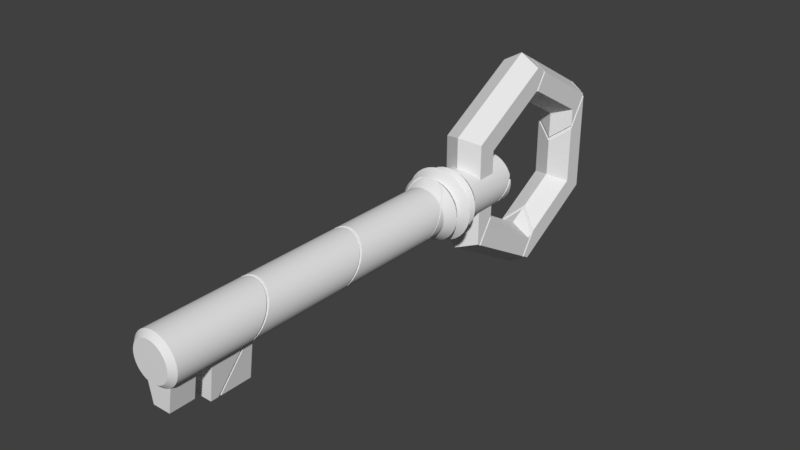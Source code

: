 # Source: fragmentedKey.blend  (saved by Blender 2.79.0; exported with 4.5.12 LTS)
import bpy
from mathutils import Matrix  # noqa: F401  (used for matrix-valued properties, if any)

bpy.ops.wm.read_factory_settings(use_empty=True)
scene = bpy.context.scene
scene.name = 'Scene'

# ---- collections
col_collection_1 = bpy.data.collections.new('Collection 1'); scene.collection.children.link(col_collection_1)

# ---- world
world_world = bpy.data.worlds.new('World'); scene.world = world_world
world_world.color = (0.05088, 0.05088, 0.05088)
world_world.use_sun_shadow = False
world_world.sun_shadow_jitter_overblur = 0.0
world_world.cycles.sampling_method = 'MANUAL'

# ---- meshes
me_torus_006 = bpy.data.meshes.new('Torus.006')
me_torus_006.from_pydata([(0.2661, -3.07, -1.455e-07), (0.261, -3.067, 0.05191), (0.1478, -2.994, 0.2212), (0.1881, -3.02, 0.1881), (0.2212, -3.041, 0.1478), (0.208, -3.033, 0.1639), (0.2458, -3.057, 0.1018), (-0.3413, -1.526, 4.926e-08), (0.261, -3.067, -0.05191), (0.1881, -3.02, -0.1881), (0.1478, -2.994, -0.2212), (0.2458, -3.057, -0.1018), (0.2212, -3.041, -0.1478), (0.208, -3.033, -0.1639), (0.1018, -2.964, 0.2458), (-0.1881, -1.64, 0.1881), (-0.1881, -1.64, -0.1881), (-0.2661, -1.64, 4.271e-08), (-0.261, -1.64, 0.05191), (-0.2458, -1.64, 0.1018), (-0.2212, -1.64, 0.1478), (0.1018, -2.964, -0.2458), (0.05191, -2.931, 0.261), (-0.1881, -2.776, 0.1881), (-0.1478, -2.802, 0.2212), (-0.1018, -2.832, 0.2458), (-0.05191, -2.864, 0.261), (8.774e-08, -2.898, 0.2661), (0.05191, -2.931, -0.261), (-1.802e-07, -2.898, -0.2661), (-0.05191, -2.864, -0.261), (-0.1018, -2.832, -0.2458), (-0.1478, -2.802, -0.2212), (-0.1881, -2.776, -0.1881), (-0.2212, -1.64, -0.1478), (-0.2458, -1.64, -0.1018), (-0.261, -1.64, -0.05191), (-0.2661, -2.725, -3.819e-09), (-0.261, -2.728, 0.05191), (-0.2458, -2.738, 0.1018), (-0.2212, -2.754, 0.1478), (-0.2212, -2.754, -0.1478), (-0.2458, -2.738, -0.1018), (-0.261, -2.728, -0.05191), (-0.335, -1.526, -0.0634), (-0.3393, -1.523, 4.933e-08), (-0.2007, -1.613, 0.2007), (-0.2555, -1.578, 0.1707), (-0.3024, -1.547, 0.1253), (-0.3345, -1.526, 0.06653), (-0.3345, -1.526, -0.06653), (-0.335, -1.526, 0.0634), (-0.2555, -1.578, -0.1707), (-0.3024, -1.547, -0.1253), (-0.1592, -1.64, -0.2119), (-0.2007, -1.613, -0.2007), (-0.1592, -1.64, 0.2119), (0.1018, -1.81, 0.2458), (0.05191, -1.777, 0.261), (0.1478, -1.839, 0.2212), (0.1881, -1.866, -0.1881), (0.1914, -1.868, -0.1842), (0.2458, -1.903, -0.1018), (0.1881, -1.866, 0.1881), (0.2212, -1.887, -0.1478), (0.2212, -1.887, 0.1478), (0.2458, -1.903, 0.1018), (-0.05191, -1.71, 0.261), (-0.1478, -1.647, 0.2212), (0.1478, -1.839, -0.2212), (0.261, -1.913, -0.05191), (0.2661, -1.916, -9.601e-08), (0.261, -1.913, 0.05191), (-0.1018, -1.677, 0.2458), (0.1018, -1.81, -0.2458), (0.1914, -1.868, 0.1842), (-0.05191, -1.71, -0.261), (-1.663e-07, -1.743, -0.2661), (1.017e-07, -1.743, 0.2661), (0.05191, -1.777, -0.261), (-0.1018, -1.677, -0.2458), (-0.1478, -1.647, -0.2212)], [], [(0, 71, 72, 1), (4, 65, 75, 5), (6, 66, 65, 4), (1, 72, 66, 6), (7, 51, 45), (8, 70, 71, 0), (11, 62, 70, 8), (12, 64, 62, 11), (13, 61, 64, 12), (5, 75, 63, 3), (15, 56, 46), (17, 18, 49, 51, 7), (18, 19, 48, 49), (19, 20, 47, 48), (20, 15, 46, 47), (9, 60, 61, 13), (15, 23, 24, 68, 56), (16, 34, 52, 55), (34, 35, 53, 52), (35, 36, 50, 53), (36, 17, 7, 44, 50), (17, 37, 38, 18), (18, 38, 39, 19), (19, 39, 40, 20), (20, 40, 23, 15), (16, 33, 41, 34), (34, 41, 42, 35), (35, 42, 43, 36), (36, 43, 37, 17), (10, 9, 13, 12, 11, 8, 0, 1, 6, 4, 5, 3, 2, 14, 22, 27, 26, 25, 24, 23, 40, 39, 38, 37, 43, 42, 41, 33, 32, 31, 30, 29, 28, 21), (81, 80, 31, 32), (79, 74, 21, 28), (57, 58, 22, 14), (67, 73, 25, 26), (80, 76, 30, 31), (44, 45, 51, 49, 48, 47, 46, 56, 68, 73, 67, 78, 58, 57, 59, 63, 75, 65, 66, 72, 71, 70, 62, 64, 61, 60, 69, 74, 79, 77, 76, 80, 81, 54, 55, 52, 53, 50), (74, 69, 10, 21), (78, 67, 26, 27), (59, 57, 14, 2), (54, 81, 32, 33, 16), (77, 79, 28, 29), (76, 77, 29, 30), (69, 60, 9, 10), (73, 68, 24, 25), (55, 54, 16), (58, 78, 27, 22), (45, 44, 7), (63, 59, 2, 3)])
me_torus_006.polygons.foreach_set('use_smooth', [1, 1, 1, 1, 1, 1, 1, 1, 1, 1, 1, 1, 1, 1, 1, 1, 1, 1, 1, 1, 1, 1, 1, 1, 1, 1, 1, 1, 1, 0, 1, 1, 1, 1, 1, 0, 1, 1, 1, 1, 1, 1, 1, 1, 1, 1, 1, 1])
me_torus_006.use_remesh_preserve_volume = False
me_torus_006.use_remesh_preserve_attributes = False
me_torus_006.use_mirror_vertex_groups = False
me_torus_006.update()
me_torus_005 = bpy.data.meshes.new('Torus.005')
me_torus_005.from_pydata([(0.875, 0.0, 0.2165), (0.4375, -0.7578, 0.2165), (0.875, 0.0, -0.2165), (-0.4375, 0.7578, 0.2165), (0.75, 0.0, -3.553e-15), (0.2014, -0.5122, 0.2014), (0.1582, -0.5122, 0.2368), (0.4375, -0.7578, -0.2165), (0.375, -0.6495, 1.776e-15), (-0.4375, 0.7578, -0.2165), (-0.375, 0.6495, 0.0), (0.1582, -0.5122, -0.2368), (0.2014, -0.5122, -0.2014), (0.2848, -0.6495, -2.088e-08), (0.2793, -0.6773, 0.05555), (0.2631, -0.704, 0.109), (0.109, -0.5122, 0.2631), (0.2368, -0.5122, 0.1582), (1.125e-07, -0.5122, 0.2848), (0.05555, -0.5122, 0.2793), (0.2631, -0.5122, 0.109), (0.2793, -0.5122, 0.05555), (0.2848, -0.5122, -3.588e-08), (0.2793, -0.5122, -0.05555), (0.2631, -0.5122, -0.109), (0.2368, -0.5122, -0.1582), (0.109, -0.5122, -0.2631), (0.05555, -0.5122, -0.2793), (-1.743e-07, -0.5122, -0.2848), (-0.75, 0.0, 3.553e-15), (0.2631, -0.704, -0.109), (0.2793, -0.6773, -0.05555), (-0.04641, -0.5122, -0.2802), (-1.743e-07, -0.5424, -0.2848), (-0.8642, 0.01877, -0.2165), (-0.8353, 0.0, -0.1477), (-0.6989, -0.08857, 3.068e-15), (-0.8353, 0.0, 0.1477), (-0.8642, 0.01877, 0.2165), (-1.046, 0.1368, -0.2165), (-1.046, 0.1368, 0.2165), (-1.137, 0.1959, -6.463e-15), (0.109, -0.6131, -0.2631), (0.05555, -0.5784, -0.2793), (0.5905, -0.9258, -0.2165), (0.6814, -0.9848, 6.412e-16), (0.5009, -0.8677, -0.2165), (0.5905, -0.9258, 0.2165), (0.5009, -0.8677, 0.2165), (1.125e-07, -0.5424, 0.2848), (0.05555, -0.5784, 0.2793), (-0.04641, -0.5122, 0.2802), (0.2368, -0.6961, -0.1582), (0.2014, -0.6731, -0.2014), (0.2573, -0.7094, -0.1198), (0.1582, -0.6451, 0.2368), (0.109, -0.6131, 0.2631), (0.2368, -0.6961, 0.1582), (0.2573, -0.7094, 0.1198), (0.1582, -0.6451, -0.2368), (0.2014, -0.6731, 0.2014), (0.3317, -0.7578, 0.2165), (0.3317, -0.7578, -0.2165), (-0.04641, -0.5122, -0.009232), (0.9185, 0.0, -0.2165), (1.069, -0.09752, 0.2165), (1.16, -0.1566, 6.078e-15), (1.069, -0.09752, -0.2165), (0.8489, 0.04519, -0.2165), (0.8489, 0.04519, 0.2165), (0.9185, 0.0, 0.2165), (0.6489, 0.175, -2.117e-15), (-0.2485, 0.7578, 0.2165), (-0.5509, 0.9541, 0.2165), (-0.2485, 0.7578, -0.2165), (-0.5509, 0.9541, -0.2165), (-0.08176, 0.6495, 6.945e-16), (-0.6587, 1.024, -3.744e-15), (-0.5678, 0.9651, 0.2165), (-0.5678, 0.9651, -0.2165)], [], [(2, 68, 64), (0, 69, 71, 4), (7, 2, 64, 67, 44, 46), (1, 0, 4, 8), (4, 71, 68, 2), (8, 4, 2, 7), (9, 34, 39, 79, 75), (3, 38, 37, 29, 10), (13, 8, 7, 62, 54, 30, 31), (13, 22, 21, 14), (14, 21, 20, 15), (15, 20, 17, 57, 58), (31, 23, 22, 13), (30, 24, 23, 31), (10, 29, 35, 34, 9), (29, 36, 35), (54, 52, 25, 24, 30), (46, 62, 7), (47, 45, 66, 65), (55, 60, 5, 6), (59, 42, 26, 11), (43, 33, 28, 27), (51, 49, 18), (32, 63, 51, 18, 19, 16, 6, 5, 17, 20, 21, 22, 23, 24, 25, 12, 11, 26, 27, 28), (58, 61, 1, 8, 13, 14, 15), (37, 36, 29), (33, 32, 28), (45, 44, 67, 66), (53, 59, 11, 12), (41, 39, 34, 35, 36, 37, 38, 40), (63, 32, 33, 43, 42, 59, 53, 52, 54, 62, 46, 44, 45, 47, 48, 61, 58, 57, 60, 55, 56, 50, 49, 51), (60, 57, 17, 5), (50, 56, 16, 19), (61, 48, 1), (52, 53, 12, 25), (48, 47, 65, 70, 0, 1), (49, 50, 19, 18), (56, 55, 6, 16), (42, 43, 27, 26), (79, 77, 78, 73, 72, 76, 74, 75), (71, 69, 70, 65, 66, 67, 64, 68), (73, 78, 40, 38, 3), (70, 69, 0), (77, 79, 39, 41), (75, 74, 9), (76, 72, 3, 10), (78, 77, 41, 40), (72, 73, 3), (74, 76, 10, 9)])
me_torus_005.polygons.foreach_set('use_smooth', [0, 0, 0, 0, 0, 0, 0, 0, 0, 1, 1, 1, 1, 1, 0, 0, 1, 0, 0, 1, 1, 1, 1, 1, 0, 0, 1, 0, 1, 0, 0, 1, 1, 0, 1, 0, 1, 1, 1, 0, 0, 0, 0, 0, 0, 0, 0, 0, 0])
me_torus_005.use_remesh_preserve_volume = False
me_torus_005.use_remesh_preserve_attributes = False
me_torus_005.use_mirror_vertex_groups = False
me_torus_005.update()
me_torus_004 = bpy.data.meshes.new('Torus.004')
me_torus_004.from_pydata([(0.6147, -4.468, 0.09275), (0.6147, -4.126, 0.09275), (0.2212, -4.126, 0.1478), (0.2212, -4.212, 0.1478), (0.6147, -4.468, 0.06389), (0.6147, -4.126, 0.06389), (0.2458, -4.126, 0.1018), (0.2181, -4.21, 0.1516), (0.6147, -4.468, 0.03257), (0.6147, -4.126, 0.03257), (0.261, -4.126, 0.05191), (0.2212, -3.957, 0.1478), (0.2458, -3.957, 0.1018), (0.2134, -4.207, 0.1574), (0.6147, -4.468, -2.229e-07), (0.6147, -4.126, -2.083e-07), (0.2661, -4.126, -1.908e-07), (0.261, -3.957, 0.05191), (0.2458, -3.09, 0.1018), (0.2212, -3.074, 0.1478), (0.1881, -3.052, 0.1881), (0.1881, -4.191, 0.1881), (0.6147, -4.468, -0.03257), (0.6147, -4.126, -0.03257), (0.261, -4.126, -0.05191), (0.2661, -3.957, -1.835e-07), (0.261, -3.099, 0.05191), (0.1478, -3.026, 0.2212), (0.1478, -4.165, 0.2212), (0.6147, -4.468, -0.06389), (0.6147, -4.126, -0.06389), (0.2458, -4.126, -0.1018), (0.261, -3.957, -0.05191), (0.2661, -3.103, -1.469e-07), (0.2458, -3.09, -0.1018), (0.1018, -2.996, 0.2458), (0.1018, -4.135, 0.2458), (0.6147, -4.468, -0.09275), (0.6147, -4.126, -0.09275), (0.2212, -4.126, -0.1478), (0.2458, -3.957, -0.1018), (0.261, -3.099, -0.05191), (0.1881, -3.052, -0.1881), (0.05191, -2.964, 0.261), (0.05191, -4.102, 0.261), (0.2212, -4.212, -0.1478), (0.2212, -3.957, -0.1478), (0.2212, -3.074, -0.1478), (8.735e-08, -2.93, 0.2661), (7.36e-08, -4.069, 0.2661), (0.2181, -4.21, -0.1516), (0.2134, -4.207, -0.1574), (-1.806e-07, -2.93, -0.2661), (-0.05191, -2.896, 0.261), (-0.05191, -4.035, 0.261), (0.1881, -4.191, -0.1881), (-0.2458, -2.77, 0.1018), (0.1018, -2.996, -0.2458), (-0.1478, -2.834, 0.2212), (-0.1018, -2.864, 0.2458), (-0.1018, -4.003, 0.2458), (0.1478, -4.165, -0.2212), (0.1478, -3.026, -0.2212), (-0.2212, -2.786, -0.1478), (0.05191, -2.964, -0.261), (-0.1478, -3.973, 0.2212), (0.1018, -4.135, -0.2458), (-0.1881, -2.808, 0.1881), (-0.1018, -2.864, -0.2458), (-0.261, -2.761, -0.05191), (0.05191, -4.102, -0.261), (-1.944e-07, -4.069, -0.2661), (-0.1881, -3.947, 0.1881), (-0.2212, -2.786, 0.1478), (-0.05191, -2.896, -0.261), (-0.1478, -2.834, -0.2212), (-0.2458, -2.77, -0.1018), (-0.261, -2.761, 0.05191), (-0.05191, -4.035, -0.261), (-0.2212, -3.925, 0.1478), (-0.2458, -3.909, 0.1018), (-0.1018, -4.003, -0.2458), (-0.1478, -3.973, -0.2212), (-0.1881, -2.808, -0.1881), (-0.2458, -3.909, -0.1018), (-0.2212, -3.925, -0.1478), (-0.261, -3.899, -0.05191), (-0.2661, -2.757, -5.205e-09), (-0.261, -3.899, 0.05191), (-0.1881, -3.947, -0.1881), (-0.2661, -3.896, -5.405e-08)], [], [(0, 1, 2, 3), (4, 5, 1, 0), (6, 2, 1, 5), (3, 2, 7), (8, 9, 5, 4), (10, 6, 5, 9), (11, 2, 6, 12), (7, 2, 11, 13), (14, 15, 9, 8), (16, 10, 9, 15), (12, 6, 10, 17), (18, 19, 11, 12), (13, 11, 19, 20, 21), (22, 23, 15, 14), (24, 16, 15, 23), (17, 10, 16, 25), (26, 18, 12, 17), (21, 20, 27, 28), (29, 30, 23, 22), (31, 24, 23, 30), (25, 16, 24, 32), (33, 26, 17, 25), (28, 27, 35, 36), (37, 38, 30, 29), (39, 31, 30, 38), (32, 24, 31, 40), (41, 33, 25, 32), (36, 35, 43, 44), (45, 39, 38, 37), (40, 31, 39, 46), (34, 41, 32, 40), (44, 43, 48, 49), (50, 39, 45), (47, 34, 40, 46), (51, 46, 39, 50), (47, 46, 51, 55, 42), (49, 48, 53, 54), (54, 53, 59, 60), (61, 62, 42, 55), (60, 59, 58, 65), (66, 57, 62, 61), (83, 63, 76, 69, 87, 77, 56, 73, 67, 58, 59, 53, 48, 43, 35, 27, 20, 19, 18, 26, 33, 41, 34, 47, 42, 62, 57, 64, 52, 74, 68, 75), (70, 64, 57, 66), (71, 52, 64, 70), (65, 58, 67, 72), (78, 74, 52, 71), (72, 67, 73, 79), (79, 73, 56, 80), (81, 68, 74, 78), (82, 75, 68, 81), (84, 76, 63, 85), (86, 69, 76, 84), (80, 56, 77, 88), (89, 83, 75, 82), (85, 63, 83, 89), (90, 87, 69, 86), (88, 77, 87, 90), (78, 71, 70, 66, 61, 55, 51, 50, 45, 37, 29, 22, 14, 8, 4, 0, 3, 7, 13, 21, 28, 36, 44, 49, 54, 60, 65, 72, 79, 80, 88, 90, 86, 84, 85, 89, 82, 81)])
me_torus_004.polygons.foreach_set('use_smooth', [1, 1, 1, 1, 1, 1, 1, 1, 1, 1, 1, 1, 1, 1, 1, 1, 1, 1, 1, 1, 1, 1, 1, 1, 1, 1, 1, 1, 1, 1, 1, 1, 1, 1, 1, 1, 1, 1, 1, 1, 1, 0, 1, 1, 1, 1, 1, 1, 1, 1, 1, 1, 1, 1, 1, 1, 1, 0])
me_torus_004.use_remesh_preserve_volume = False
me_torus_004.use_remesh_preserve_attributes = False
me_torus_004.use_mirror_vertex_groups = False
me_torus_004.update()
me_torus_003 = bpy.data.meshes.new('Torus.003')
me_torus_003.from_pydata([(1.25, -4.768e-07, 7.105e-15), (0.625, 1.083, 0.0), (0.5625, 0.9743, 0.2165), (1.125, -4.768e-07, 0.2165), (1.082, -0.07404, 0.2165), (1.173, -0.1331, 0.0), (1.125, -4.768e-07, -0.2165), (0.5625, 0.9743, -0.2165), (-0.5322, 0.9743, 0.2165), (0.8191, 0.09685, 0.2165), (0.9682, -4.768e-07, 0.2165), (1.082, -0.07404, -0.2165), (0.8191, 0.09685, -0.2165), (-0.5322, 0.9743, -0.2165), (-0.625, 1.083, -3.553e-15), (-0.1987, 0.7578, 0.2165), (0.4375, 0.7578, 0.2165), (0.9682, -4.768e-07, -0.2165), (0.4375, 0.7578, -0.2165), (-0.1987, 0.7578, -0.2165), (-0.5807, 1.006, 0.1535), (-0.03203, 0.6495, -2.22e-16), (0.375, 0.6495, 1.776e-15), (0.6191, 0.2267, 0.0), (-0.5807, 1.006, -0.1535), (-0.6451, 1.048, -3.553e-15)], [], [(0, 1, 2, 3), (4, 5, 0, 3), (6, 7, 1, 0), (8, 2, 1), (3, 2, 9), (10, 4, 3), (5, 4, 10), (5, 11, 6, 0), (12, 7, 6), (13, 1, 7), (8, 1, 14), (2, 8, 15, 16), (3, 9, 10), (9, 2, 16), (17, 5, 10), (17, 11, 5), (11, 17, 6), (17, 12, 6), (12, 18, 7), (18, 19, 13, 7), (14, 1, 13), (14, 20, 8), (19, 15, 8), (16, 15, 21, 22), (10, 9, 17), (23, 9, 16, 22), (9, 12, 17), (12, 23, 22, 18), (22, 21, 19, 18), (13, 19, 8), (13, 24, 14), (14, 25, 20), (25, 8, 20), (19, 21, 15), (9, 23, 12), (25, 13, 8), (13, 25, 24), (24, 25, 14)])
me_torus_003.use_remesh_preserve_volume = False
me_torus_003.use_remesh_preserve_attributes = False
me_torus_003.use_mirror_vertex_groups = False
me_torus_003.update()
me_torus_001 = bpy.data.meshes.new('Torus.001')
me_torus_001.from_pydata([(-0.261, -3.929, -0.05191), (-0.261, -5.015, -0.05191), (-0.2661, -5.015, -1.02e-07), (-0.2661, -3.926, -5.533e-08), (-0.2458, -3.939, -0.1018), (-0.2458, -5.015, -0.1018), (-0.2061, -5.071, -0.04099), (-0.2101, -5.071, -6.723e-08), (-0.261, -5.015, 0.05191), (-0.261, -3.929, 0.05191), (-0.2212, -3.955, -0.1478), (-0.2212, -5.015, -0.1478), (-0.1941, -5.071, -0.0804), (-0.2061, -5.071, 0.04099), (-0.2458, -5.015, 0.1018), (-0.2458, -3.939, 0.1018), (-0.1881, -3.977, -0.1881), (-0.1881, -5.015, -0.1881), (-0.1747, -5.071, -0.1167), (-0.1941, -5.071, 0.0804), (-0.2212, -5.015, 0.1478), (-0.2212, -3.955, 0.1478), (-0.1478, -4.003, -0.2212), (-0.1478, -5.015, -0.2212), (-0.1486, -5.071, -0.1486), (-0.1747, -5.071, 0.1167), (-1.984e-07, -5.071, -0.2101), (-0.1881, -5.015, 0.1881), (-0.1881, -3.977, 0.1881), (-0.1018, -4.033, -0.2458), (-0.1018, -5.015, -0.2458), (-0.1167, -5.071, -0.1747), (-0.1486, -5.071, 0.1486), (-0.1167, -5.071, 0.1747), (0.1167, -5.071, 0.1747), (-0.1478, -5.015, 0.2212), (-0.1478, -4.003, 0.2212), (-0.05191, -4.065, -0.261), (-0.05191, -5.015, -0.261), (-0.0804, -5.071, -0.1941), (0.1747, -5.071, -0.1167), (-0.1018, -5.015, 0.2458), (-0.1018, -4.033, 0.2458), (-1.947e-07, -4.099, -0.2661), (-2.058e-07, -5.015, -0.2661), (-0.04099, -5.071, -0.2061), (-0.0804, -5.071, 0.1941), (0.04099, -5.071, 0.2061), (0.0804, -5.071, -0.1941), (0.2101, -5.071, -2.277e-07), (-0.05191, -5.015, 0.261), (-0.05191, -4.065, 0.261), (0.05191, -4.132, -0.261), (0.05191, -5.015, -0.261), (-0.04099, -5.071, 0.2061), (0.0804, -5.071, 0.1941), (0.04099, -5.071, -0.2061), (0.1486, -5.071, -0.1486), (0.1941, -5.071, 0.0804), (0.1941, -5.071, -0.0804), (6.218e-08, -5.015, 0.2661), (7.324e-08, -4.099, 0.2661), (0.1018, -4.165, -0.2458), (0.1018, -5.015, -0.2458), (-1.194e-07, -5.071, 0.2101), (0.1478, -5.015, 0.2212), (0.1018, -5.015, 0.2458), (0.05191, -5.015, 0.261), (0.1167, -5.071, -0.1747), (0.1881, -5.015, -0.1881), (0.2212, -5.015, -0.1478), (0.2061, -5.071, 0.04099), (0.1747, -5.071, 0.1167), (0.2458, -5.015, -0.1018), (0.2061, -5.071, -0.04099), (0.05191, -4.132, 0.261), (0.1478, -4.195, -0.2212), (0.1478, -5.015, -0.2212), (0.1881, -5.015, 0.1881), (0.1486, -5.071, 0.1486), (0.1018, -4.165, 0.2458), (0.1478, -4.195, 0.2212), (0.2212, -4.75, -0.1478), (0.2661, -5.015, -2.289e-07), (0.261, -5.015, 0.05191), (0.2458, -5.015, 0.1018), (0.2212, -5.015, 0.1478), (0.4893, -5.015, -0.09868), (0.4893, -5.015, -0.06797), (0.261, -5.015, -0.05191), (0.1881, -4.221, -0.1881), (0.1881, -4.221, 0.1881), (0.2212, -4.581, -0.1478), (0.4893, -4.75, -0.09868), (0.4893, -5.015, -2.344e-07), (0.4893, -5.015, 0.03465), (0.4893, -5.015, 0.06797), (0.4893, -5.015, 0.09868), (0.4893, -5.015, -0.03465), (0.4893, -4.75, -0.06797), (0.2125, -4.237, -0.1585), (0.2212, -4.75, 0.1478), (0.2125, -4.237, 0.1585), (0.2212, -4.242, -0.1478), (0.217, -4.24, -0.153), (0.2458, -4.581, -0.1018), (0.2458, -4.75, -0.1018), (0.4893, -4.75, 0.03465), (0.4893, -4.75, -2.231e-07), (0.4893, -4.75, 0.06797), (0.4893, -4.75, 0.09868), (0.4893, -4.75, -0.03465), (0.2212, -4.581, 0.1478), (0.217, -4.24, 0.153), (0.6147, -4.498, -0.09275), (0.6147, -4.581, -0.09275), (0.6147, -4.581, -0.06389), (0.261, -4.581, -0.05191), (0.261, -4.75, -0.05191), (0.2661, -4.75, -2.176e-07), (0.261, -4.75, 0.05191), (0.2458, -4.75, 0.1018), (0.2212, -4.242, 0.1478), (0.2458, -4.581, 0.1018), (0.6147, -4.498, -0.06389), (0.6147, -4.581, -0.03257), (0.2661, -4.581, -2.103e-07), (0.261, -4.581, 0.05191), (0.6147, -4.581, 0.09275), (0.6147, -4.498, 0.09275), (0.6147, -4.581, 0.06389), (0.6147, -4.498, -0.03257), (0.6147, -4.581, -2.278e-07), (0.6147, -4.581, 0.03257), (0.6147, -4.498, 0.06389), (0.6147, -4.498, -2.242e-07), (0.6147, -4.498, 0.03257)], [], [(0, 1, 2, 3), (4, 5, 1, 0), (2, 1, 6, 7), (3, 2, 8, 9), (10, 11, 5, 4), (1, 5, 12, 6), (8, 2, 7, 13), (6, 12, 18, 24, 31, 39, 45, 26, 56, 48, 68, 57, 40, 59, 74, 49, 71, 58, 72, 79, 34, 55, 47, 64, 54, 46, 33, 32, 25, 19, 13, 7), (9, 8, 14, 15), (16, 17, 11, 10), (5, 11, 18, 12), (14, 8, 13, 19), (15, 14, 20, 21), (22, 23, 17, 16), (11, 17, 24, 18), (20, 14, 19, 25), (21, 20, 27, 28), (29, 30, 23, 22), (17, 23, 31, 24), (27, 20, 25, 32), (28, 27, 35, 36), (37, 38, 30, 29), (23, 30, 39, 31), (35, 27, 32, 33), (36, 35, 41, 42), (43, 44, 38, 37), (30, 38, 45, 39), (41, 35, 33, 46), (42, 41, 50, 51), (52, 53, 44, 43), (38, 44, 26, 45), (50, 41, 46, 54), (51, 50, 60, 61), (62, 63, 53, 52), (44, 53, 56, 26), (60, 50, 54, 64), (65, 66, 55, 34), (66, 67, 47, 55), (53, 63, 48, 56), (69, 70, 40, 57), (70, 73, 59, 40), (61, 60, 67, 75), (76, 77, 63, 62), (67, 60, 64, 47), (78, 65, 34, 79), (80, 66, 65, 81), (75, 67, 66, 80), (63, 77, 68, 48), (77, 69, 57, 68), (83, 84, 71, 49), (84, 85, 58, 71), (85, 86, 72, 58), (73, 70, 87, 88), (73, 89, 74, 59), (89, 83, 49, 74), (90, 69, 77, 76), (86, 78, 79, 72), (81, 65, 78, 91), (92, 82, 70, 69, 104, 103), (70, 82, 93, 87), (84, 83, 94, 95), (85, 84, 95, 96), (86, 85, 96, 97), (89, 73, 88, 98), (99, 88, 87, 93), (83, 89, 98, 94), (69, 90, 100), (86, 101, 112, 122, 113, 78), (91, 78, 102), (105, 106, 82, 92), (82, 106, 99, 93), (107, 95, 94, 108), (109, 96, 95, 107), (101, 86, 97, 110), (110, 97, 96, 109), (111, 98, 88, 99), (108, 94, 98, 111), (104, 69, 100), (102, 78, 113), (114, 115, 92, 103), (105, 92, 115, 116), (117, 118, 106, 105), (106, 118, 111, 99), (119, 120, 107, 108), (120, 121, 109, 107), (121, 101, 110, 109), (118, 119, 108, 111), (112, 101, 121, 123), (124, 116, 115, 114), (117, 105, 116, 125), (126, 119, 118, 117), (127, 120, 119, 126), (123, 121, 120, 127), (122, 112, 128, 129), (112, 123, 130, 128), (131, 125, 116, 124), (126, 117, 125, 132), (127, 126, 132, 133), (123, 127, 133, 130), (129, 128, 130, 134), (135, 132, 125, 131), (136, 133, 132, 135), (134, 130, 133, 136), (114, 103, 104, 100, 90, 76, 62, 52, 43, 37, 29, 22, 16, 10, 4, 0, 3, 9, 15, 21, 28, 36, 42, 51, 61, 75, 80, 81, 91, 102, 113, 122, 129, 134, 136, 135, 131, 124)])
me_torus_001.polygons.foreach_set('use_smooth', [1, 1, 1, 1, 1, 1, 1, 1, 1, 1, 1, 1, 1, 1, 1, 1, 1, 1, 1, 1, 1, 1, 1, 1, 1, 1, 1, 1, 1, 1, 1, 1, 1, 1, 1, 1, 1, 1, 1, 1, 1, 1, 1, 1, 1, 1, 1, 1, 1, 1, 1, 1, 1, 1, 1, 1, 1, 1, 1, 1, 1, 1, 1, 1, 1, 1, 1, 1, 1, 1, 1, 1, 1, 1, 1, 1, 1, 1, 1, 1, 1, 1, 1, 1, 1, 1, 1, 1, 1, 1, 1, 1, 1, 1, 1, 1, 1, 1, 1, 1, 1, 1, 1, 0])
me_torus_001.use_remesh_preserve_volume = False
me_torus_001.use_remesh_preserve_attributes = False
me_torus_001.use_mirror_vertex_groups = False
me_torus_001.update()
me_torus_002 = bpy.data.meshes.new('Torus.002')
me_torus_002.from_pydata([(-1.25, -4.768e-07, -7.105e-15), (-0.625, -1.083, -3.553e-15), (-0.5625, -0.9743, 0.2165), (-1.125, -4.768e-07, 0.2165), (-1.059, 0.115, 0.2165), (-1.149, 0.1741, -7.105e-15), (-1.125, -4.768e-07, -0.2165), (-0.5625, -0.9743, -0.2165), (-0.2848, -1.083, 3.772e-08), (-0.2793, -1.055, 0.05555), (-0.2631, -1.028, 0.109), (-0.2368, -1.003, 0.1582), (-0.2014, -0.9819, 0.2014), (-0.1829, -0.9743, 0.2165), (-0.8711, -0.006677, 0.2165), (-0.8814, -4.768e-07, 0.2165), (-1.059, 0.115, -0.2165), (-0.8711, -0.006677, -0.2165), (-0.1829, -0.9743, -0.2165), (-0.2014, -0.9819, -0.2014), (-0.2368, -1.003, -0.1582), (-0.2631, -1.028, -0.109), (-0.2793, -1.055, -0.05555), (-0.2848, -1.147, 7.269e-08), (-0.2793, -1.147, 0.05555), (-0.2631, -1.147, 0.109), (-0.2368, -1.147, 0.1582), (-0.2014, -1.147, 0.2014), (-0.1582, -1.147, 0.2368), (-0.1582, -0.5122, 0.2368), (-0.2014, -0.5122, 0.2014), (-0.2014, -0.7502, 0.2014), (-0.1829, -0.7578, 0.2165), (-0.1829, -0.8774, 0.2165), (-0.4375, -0.7578, 0.2165), (-0.8814, -4.768e-07, -0.2165), (-0.4375, -0.7578, -0.2165), (-0.1829, -0.8774, -0.2165), (-0.1582, -1.147, -0.2368), (-0.2014, -1.147, -0.2014), (-0.1829, -0.7578, -0.2165), (-0.2014, -0.7502, -0.2014), (-0.2014, -0.5122, -0.2014), (-0.1582, -0.5122, -0.2368), (-0.2368, -1.147, -0.1582), (-0.2631, -1.147, -0.109), (-0.2793, -1.147, -0.05555), (-0.3464, -1.228, 6.892e-08), (-0.3397, -1.228, 0.06757), (-0.32, -1.228, 0.1325), (-0.288, -1.228, 0.1924), (-0.2449, -1.228, 0.2449), (-0.1924, -1.228, 0.288), (-0.109, -1.147, 0.2631), (-0.109, -0.5122, 0.2631), (-0.2848, -0.5122, 9.991e-08), (-0.2793, -0.5122, 0.05555), (-0.2631, -0.5122, 0.109), (-0.2368, -0.5122, 0.1582), (-0.09258, -0.5122, 0.2681), (-0.09258, -0.5122, -0.01841), (-0.09258, -0.5122, -0.2498), (-0.09258, -0.5122, -0.2681), (-0.109, -0.5122, -0.2631), (-0.2368, -0.5122, -0.1582), (-0.2631, -0.5122, -0.109), (-0.2793, -0.5122, -0.05555), (-0.2368, -0.7286, 0.1582), (-0.2631, -0.704, 0.109), (-0.2793, -0.6773, 0.05555), (-0.2848, -0.6495, 4.701e-08), (-0.375, -0.6495, 0.0), (-0.6712, -0.1365, 0.0), (-0.109, -1.147, -0.2631), (-0.1924, -1.228, -0.288), (-0.2449, -1.228, -0.2449), (-0.2793, -0.6773, -0.05555), (-0.2631, -0.704, -0.109), (-0.2368, -0.7286, -0.1582), (-0.288, -1.228, -0.1924), (-0.32, -1.228, -0.1325), (-0.3397, -1.228, -0.06757), (-0.3002, -1.293, 6.533e-08), (-0.2944, -1.293, 0.05856), (-0.2773, -1.293, 0.1149), (-0.2496, -1.293, 0.1668), (-0.2123, -1.293, 0.2123), (-0.1668, -1.293, 0.2496), (-0.1325, -1.228, 0.32), (-0.05555, -0.5363, 0.2793), (0.1582, -0.6751, 0.2368), (-1.743e-07, -0.5724, -0.2848), (-0.05555, -0.5363, -0.2793), (-0.1325, -1.228, -0.32), (-0.1668, -1.293, -0.2496), (-0.2123, -1.293, -0.2123), (-0.2496, -1.293, -0.1668), (-0.2773, -1.293, -0.1149), (-0.2944, -1.293, -0.05856), (-0.3906, -1.377, 5.799e-08), (-0.3831, -1.377, 0.07621), (-0.3609, -1.377, 0.1495), (-0.3248, -1.377, 0.217), (-0.2762, -1.377, 0.2762), (-0.217, -1.377, 0.3248), (-0.1149, -1.293, 0.2773), (-0.06757, -1.228, 0.3397), (-0.05555, -1.147, 0.2793), (1.125e-07, -0.5724, 0.2848), (0.2368, -0.7261, 0.1582), (0.05555, -0.6084, 0.2793), (0.2014, -0.7031, -0.2014), (-0.05555, -1.147, -0.2793), (-0.06757, -1.228, -0.3397), (-0.1149, -1.293, -0.2773), (-0.217, -1.377, -0.3248), (-0.2762, -1.377, -0.2762), (-0.3248, -1.377, -0.217), (-0.3609, -1.377, -0.1495), (-0.3831, -1.377, -0.07621), (-0.2865, -1.447, 5.144e-08), (-0.281, -1.447, 0.05588), (-0.2646, -1.447, 0.1096), (-0.2382, -1.447, 0.1591), (-0.2026, -1.447, 0.2026), (-0.1591, -1.447, 0.2382), (-0.1495, -1.377, 0.3609), (-0.05856, -1.293, 0.2944), (1.32e-07, -1.228, 0.3464), (1.125e-07, -1.147, 0.2848), (0.2362, -0.7257, 0.1524), (0.1188, -0.6495, 0.0), (0.2096, -0.7084, -0.1178), (0.2014, -0.7031, 0.2014), (0.109, -0.6431, 0.2631), (0.109, -0.6431, -0.2631), (-1.743e-07, -1.147, -0.2848), (-2.169e-07, -1.228, -0.3464), (-0.05856, -1.293, -0.2944), (-0.1495, -1.377, -0.3609), (-0.1591, -1.447, -0.2382), (-0.2026, -1.447, -0.2026), (-0.2382, -1.447, -0.1591), (-0.2647, -1.447, -0.1096), (-0.281, -1.447, -0.05588), (-0.3324, -1.513, 4.961e-08), (-0.3279, -1.516, 0.06523), (-0.3145, -1.525, 0.1303), (-0.3126, -1.526, 0.1356), (-0.2838, -1.526, 0.1896), (-0.2413, -1.526, 0.2413), (-0.1896, -1.526, 0.2838), (-0.1096, -1.447, 0.2647), (-0.07621, -1.377, 0.3831), (1.19e-07, -1.293, 0.3002), (0.06757, -1.228, 0.3397), (0.05555, -1.147, 0.2793), (0.2372, -0.7264, 0.1537), (0.235, -0.725, -0.1509), (0.1582, -1.147, 0.2368), (0.2014, -1.147, 0.2014), (0.2014, -0.9819, 0.2014), (0.1829, -0.9743, 0.2165), (0.1829, -0.784, 0.2165), (0.1829, -0.7578, 0.2165), (0.2014, -0.7502, 0.2014), (0.2368, -0.7286, 0.1582), (0.109, -1.147, 0.2631), (0.05555, -0.6084, -0.2793), (0.1582, -0.6751, -0.2368), (0.05555, -1.147, -0.2793), (0.06757, -1.228, -0.3397), (-1.833e-07, -1.293, -0.3002), (-0.07621, -1.377, -0.3831), (-0.1096, -1.447, -0.2646), (-0.1896, -1.526, -0.2838), (-0.2413, -1.526, -0.2413), (-0.2838, -1.526, -0.1896), (-0.3126, -1.526, -0.1356), (-0.3145, -1.525, -0.1303), (-0.3279, -1.516, -0.06523), (-0.2678, -1.555, 0.179), (-0.2104, -1.592, 0.2104), (-0.1513, -1.631, 0.2264), (-0.1306, -1.526, 0.3153), (-0.05588, -1.447, 0.281), (1.451e-07, -1.377, 0.3906), (0.05856, -1.293, 0.2944), (0.1325, -1.228, 0.32), (0.2381, -0.727, 0.1549), (0.2631, -0.7432, -0.109), (0.2384, -0.7271, -0.1552), (0.2368, -0.7261, -0.1582), (0.1924, -1.228, 0.288), (0.2449, -1.228, 0.2449), (0.2368, -1.147, 0.1582), (0.2368, -1.003, 0.1582), (0.2848, -1.083, -3.017e-08), (0.625, -1.083, 0.0), (0.5625, -0.9743, 0.2165), (0.2631, -1.028, 0.109), (0.2793, -1.055, 0.05555), (0.2855, -0.7578, 0.2165), (0.2384, -0.7271, 0.1552), (0.109, -1.147, -0.2631), (0.1582, -1.147, -0.2368), (0.2014, -1.147, -0.2014), (0.2014, -0.7502, -0.2014), (0.1829, -0.7578, -0.2165), (0.1829, -0.784, -0.2165), (0.1829, -0.9743, -0.2165), (0.2014, -0.9819, -0.2014), (0.1325, -1.228, -0.32), (0.05856, -1.293, -0.2944), (-2.483e-07, -1.377, -0.3906), (-0.05588, -1.447, -0.281), (-0.1306, -1.526, -0.3153), (-0.1513, -1.631, -0.2264), (-0.2104, -1.592, -0.2104), (-0.2678, -1.555, -0.179), (-0.1368, -1.64, 0.2271), (-0.06658, -1.526, 0.3347), (1.125e-07, -1.447, 0.2865), (0.07621, -1.377, 0.3831), (0.1149, -1.293, 0.2773), (0.2793, -0.7537, 0.05555), (0.2368, -0.7286, -0.1582), (0.1668, -1.293, 0.2496), (0.2123, -1.293, 0.2123), (0.288, -1.228, 0.1924), (0.2631, -1.147, 0.109), (0.2793, -1.147, 0.05555), (0.2848, -1.147, -6.31e-08), (0.5625, -0.9743, -0.2165), (0.2793, -1.055, -0.05555), (0.2631, -1.028, -0.109), (0.2368, -1.003, -0.1582), (0.6688, -1.007, 3.553e-15), (0.5779, -0.9476, 0.2165), (0.5286, -0.9156, 0.2165), (0.2855, -0.7578, -0.2165), (0.2793, -0.7537, -0.05555), (0.2848, -0.7573, -4.639e-08), (0.2793, -0.7537, 0.05555), (0.2631, -0.7432, 0.109), (0.1924, -1.228, -0.288), (0.2368, -1.147, -0.1582), (0.2449, -1.228, -0.2449), (0.1149, -1.293, -0.2773), (0.07621, -1.377, -0.3831), (-1.76e-07, -1.447, -0.2865), (-0.06658, -1.526, -0.3347), (-0.1368, -1.64, -0.2271), (-0.1018, -1.64, 0.2458), (-0.05191, -1.64, 0.261), (1.276e-07, -1.526, 0.3413), (0.05588, -1.447, 0.281), (0.1495, -1.377, 0.3609), (0.2793, -0.7537, -0.05555), (0.217, -1.377, 0.3248), (0.2762, -1.377, 0.2762), (0.2496, -1.293, 0.1668), (0.32, -1.228, 0.1325), (0.3397, -1.228, 0.06757), (0.3464, -1.228, -9.624e-08), (0.2793, -1.147, -0.05555), (0.5779, -0.9476, -0.2165), (0.2631, -1.147, -0.109), (0.1668, -1.293, -0.2496), (0.288, -1.228, -0.1924), (0.2123, -1.293, -0.2123), (0.5286, -0.9156, -0.2165), (0.1495, -1.377, -0.3609), (0.05588, -1.447, -0.281), (-2.161e-07, -1.526, -0.3413), (-0.05191, -1.64, -0.261), (-0.1018, -1.64, -0.2458), (-1.661e-07, -1.729, -0.2661), (-0.1018, -1.663, 0.2458), (-0.05191, -1.695, 0.261), (1.029e-07, -1.64, 0.2661), (0.06658, -1.526, 0.3347), (0.1096, -1.447, 0.2647), (0.1591, -1.447, 0.2382), (0.2026, -1.447, 0.2026), (0.3248, -1.377, 0.217), (0.2773, -1.293, 0.1149), (0.2944, -1.293, 0.05856), (0.3002, -1.293, -7.78e-08), (0.3397, -1.228, -0.06757), (0.32, -1.228, -0.1325), (0.217, -1.377, -0.3248), (0.2496, -1.293, -0.1668), (0.2762, -1.377, -0.2762), (0.1096, -1.447, -0.2647), (0.06658, -1.526, -0.3347), (-1.65e-07, -1.64, -0.2661), (-0.05191, -1.695, -0.261), (-0.1018, -1.663, -0.2458), (0.261, -1.898, 0.05191), (1.018e-07, -1.729, 0.2661), (0.05191, -1.64, 0.261), (0.1306, -1.526, 0.3153), (0.1896, -1.526, 0.2838), (0.2413, -1.526, 0.2413), (0.2382, -1.447, 0.1591), (0.3609, -1.377, 0.1495), (0.3831, -1.377, 0.07621), (0.3906, -1.377, -1.283e-07), (0.2944, -1.293, -0.05856), (0.2773, -1.293, -0.1149), (0.1591, -1.447, -0.2382), (0.3248, -1.377, -0.217), (0.2026, -1.447, -0.2026), (0.1306, -1.526, -0.3153), (0.05191, -1.64, -0.261), (0.1881, -1.851, -0.1881), (0.05191, -1.763, 0.261), (0.1018, -1.64, 0.2458), (0.1478, -1.64, 0.2212), (0.1881, -1.64, 0.1881), (0.2838, -1.526, 0.1896), (0.2647, -1.447, 0.1096), (0.281, -1.447, 0.05588), (0.2865, -1.447, -8.515e-08), (0.3831, -1.377, -0.07621), (0.3609, -1.377, -0.1495), (0.1896, -1.526, -0.2838), (0.2382, -1.447, -0.1591), (0.2413, -1.526, -0.2413), (0.1018, -1.64, -0.2458), (0.05191, -1.763, -0.261), (0.1018, -1.795, -0.2458), (0.2458, -1.889, -0.1018), (0.1881, -1.851, 0.1881), (0.1018, -1.795, 0.2458), (0.1478, -1.825, 0.2212), (0.2212, -1.64, 0.1478), (0.3153, -1.526, 0.1306), (0.3347, -1.526, 0.06658), (0.3413, -1.526, -1.135e-07), (0.281, -1.447, -0.05588), (0.2647, -1.447, -0.1096), (0.1478, -1.64, -0.2212), (0.2838, -1.526, -0.1896), (0.1881, -1.64, -0.1881), (0.1478, -1.825, -0.2212), (0.2212, -1.873, -0.1478), (0.261, -1.898, -0.05191), (0.2212, -1.873, 0.1478), (0.2458, -1.64, 0.1018), (0.261, -1.64, 0.05191), (0.2661, -1.64, -8.417e-08), (0.3347, -1.526, -0.06658), (0.3153, -1.526, -0.1306), (0.2212, -1.64, -0.1478), (0.2458, -1.64, -0.1018), (0.261, -1.64, -0.05191), (0.2661, -1.902, -9.538e-08), (0.2458, -1.889, 0.1018)], [], [(0, 1, 2, 3), (4, 5, 0, 3), (6, 7, 1, 0), (1, 8, 9, 10, 11, 12, 13, 2), (15, 4, 3), (5, 16, 6, 0), (7, 6, 35, 17, 36), (7, 18, 19, 20, 21, 22, 8, 1), (23, 24, 9, 8), (24, 25, 10, 9), (25, 26, 11, 10), (26, 27, 12, 11), (27, 28, 29, 30, 31, 32, 33, 13, 12), (33, 2, 13), (15, 3, 2, 34, 14), (16, 35, 6), (18, 7, 37), (38, 39, 19, 18, 37, 40, 41, 42, 43), (39, 44, 20, 19), (44, 45, 21, 20), (45, 46, 22, 21), (46, 23, 8, 22), (47, 48, 24, 23), (48, 49, 25, 24), (49, 50, 26, 25), (50, 51, 27, 26), (51, 52, 28, 27), (28, 53, 54, 29), (55, 56, 57, 58, 30, 29, 54, 59, 60, 61, 62, 63, 43, 42, 64, 65, 66), (31, 30, 58, 67), (34, 32, 31, 67, 68, 69, 70, 71), (32, 34, 2, 33), (72, 14, 34, 71), (14, 72, 17, 35, 16, 5, 4, 15), (37, 7, 36, 40), (17, 72, 71, 36), (73, 38, 43, 63), (74, 75, 39, 38), (71, 70, 76, 77, 78, 41, 40, 36), (78, 64, 42, 41), (75, 79, 44, 39), (79, 80, 45, 44), (80, 81, 46, 45), (81, 47, 23, 46), (82, 83, 48, 47), (83, 84, 49, 48), (84, 85, 50, 49), (85, 86, 51, 50), (86, 87, 52, 51), (52, 88, 53, 28), (70, 55, 66, 76), (69, 56, 55, 70), (68, 57, 56, 69), (67, 58, 57, 68), (54, 53, 107, 89, 59), (132, 111, 169, 135, 168, 91, 92, 62, 61, 60, 59, 89, 108, 110, 134, 90, 133, 109, 130, 131), (77, 65, 64, 78), (76, 66, 65, 77), (73, 63, 62, 92, 112), (93, 74, 38, 73), (94, 95, 75, 74), (95, 96, 79, 75), (96, 97, 80, 79), (97, 98, 81, 80), (98, 82, 47, 81), (99, 100, 83, 82), (100, 101, 84, 83), (101, 102, 85, 84), (102, 103, 86, 85), (103, 104, 87, 86), (87, 105, 88, 52), (88, 106, 107, 53), (113, 93, 73, 112), (114, 94, 74, 93), (115, 116, 95, 94), (116, 117, 96, 95), (117, 118, 97, 96), (118, 119, 98, 97), (119, 99, 82, 98), (120, 121, 100, 99), (121, 122, 101, 100), (122, 123, 102, 101), (123, 124, 103, 102), (124, 125, 104, 103), (104, 126, 105, 87), (105, 127, 106, 88), (106, 128, 129, 107), (107, 129, 108, 89), (136, 112, 92, 91), (137, 113, 112, 136), (138, 114, 93, 113), (139, 115, 94, 114), (140, 141, 116, 115), (141, 142, 117, 116), (142, 143, 118, 117), (143, 144, 119, 118), (144, 120, 99, 119), (145, 146, 121, 120), (146, 147, 122, 121), (123, 122, 147, 148, 149), (149, 150, 124, 123), (150, 151, 125, 124), (125, 152, 126, 104), (126, 153, 127, 105), (127, 154, 128, 106), (128, 155, 156, 129), (129, 156, 110, 108), (109, 157, 130), (158, 111, 132), (159, 160, 161, 162, 163, 164, 165, 133, 90), (166, 109, 133, 165), (156, 167, 134, 110), (167, 159, 90, 134), (170, 136, 91, 168), (171, 137, 136, 170), (172, 138, 113, 137), (173, 139, 114, 138), (174, 140, 115, 139), (175, 176, 141, 140), (176, 177, 142, 141), (179, 180, 144, 143), (180, 145, 120, 144), (181, 182, 150, 149), (182, 183, 151, 150), (151, 184, 152, 125), (152, 185, 153, 126), (153, 186, 154, 127), (154, 187, 155, 128), (155, 188, 167, 156), (157, 109, 189), (157, 190, 130), (158, 132, 190), (191, 192, 111, 158), (193, 194, 160, 159), (160, 195, 196, 161), (197, 198, 199, 162, 161, 196, 200, 201), (202, 164, 163), (164, 202, 203, 166, 165), (203, 109, 166), (188, 193, 159, 167), (204, 170, 168, 135), (205, 204, 135, 169), (206, 205, 169, 111, 207, 208, 209, 210, 211), (212, 171, 170, 204), (213, 172, 137, 171), (214, 173, 138, 172), (215, 174, 139, 173), (216, 175, 140, 174), (217, 218, 176, 175), (218, 219, 177, 176), (179, 143, 142, 177, 178), (148, 181, 149), (346, 316, 347, 333, 348, 358, 299, 359, 349, 334, 336, 335, 317, 300, 279, 278, 220, 183, 182, 181, 148, 147, 146, 145, 180, 179, 178, 219, 218, 217, 252, 298, 297, 277, 331, 332), (151, 183, 220, 253, 184), (184, 221, 185, 152), (185, 222, 186, 153), (186, 223, 187, 154), (187, 224, 188, 155), (189, 225, 242, 258, 190, 157), (109, 203, 189), (191, 158, 190), (226, 192, 191), (207, 111, 192, 226), (227, 228, 194, 193), (194, 229, 195, 160), (195, 230, 200, 196), (231, 232, 197, 201), (210, 233, 198, 197, 234, 235, 236, 211), (198, 237, 238, 199), (230, 231, 201, 200), (239, 202, 163, 162, 199), (224, 227, 193, 188), (245, 212, 204, 205), (246, 206, 211, 236), (247, 245, 205, 206), (191, 240, 208, 207, 226), (240, 209, 208), (248, 213, 171, 212), (249, 214, 172, 213), (250, 215, 173, 214), (251, 216, 174, 215), (219, 178, 177), (253, 254, 221, 184), (221, 255, 222, 185), (222, 256, 223, 186), (223, 257, 224, 187), (244, 225, 189), (203, 244, 189), (259, 260, 228, 227), (228, 261, 229, 194), (229, 262, 230, 195), (263, 264, 232, 231), (232, 265, 234, 197), (233, 266, 237, 198), (265, 267, 235, 234), (267, 246, 236, 235), (199, 238, 239), (262, 263, 231, 230), (202, 239, 238, 237, 266, 271, 240, 191, 190, 241, 242, 243, 244, 203), (190, 258, 241), (241, 258, 242), (242, 225, 243), (243, 225, 244), (257, 259, 227, 224), (268, 248, 212, 245), (269, 247, 206, 246), (270, 268, 245, 247), (271, 233, 210, 209, 240), (272, 249, 213, 248), (273, 250, 214, 249), (274, 251, 215, 250), (275, 276, 216, 251), (252, 217, 175, 216, 276), (220, 278, 253), (253, 278, 279, 254), (254, 280, 255, 221), (255, 281, 256, 222), (256, 282, 257, 223), (283, 284, 260, 259), (260, 285, 261, 228), (261, 286, 262, 229), (287, 288, 264, 263), (264, 289, 265, 232), (271, 266, 233), (289, 290, 267, 265), (290, 269, 246, 267), (286, 287, 263, 262), (282, 283, 259, 257), (291, 272, 248, 268), (292, 270, 247, 269), (293, 291, 268, 270), (294, 273, 249, 272), (295, 274, 250, 273), (296, 275, 251, 274), (275, 297, 298, 276), (276, 298, 252), (254, 279, 300, 280), (280, 301, 281, 255), (281, 302, 282, 256), (303, 304, 284, 283), (284, 305, 285, 260), (285, 306, 286, 261), (307, 308, 288, 287), (288, 309, 289, 264), (309, 310, 290, 289), (310, 292, 269, 290), (306, 307, 287, 286), (302, 303, 283, 282), (311, 294, 272, 291), (312, 293, 270, 292), (313, 311, 291, 293), (314, 295, 273, 294), (315, 296, 274, 295), (296, 277, 297, 275), (280, 300, 317, 301), (301, 318, 302, 281), (319, 320, 304, 303), (304, 321, 305, 284), (305, 322, 306, 285), (323, 324, 308, 307), (308, 325, 309, 288), (325, 326, 310, 309), (326, 312, 292, 310), (322, 323, 307, 306), (318, 319, 303, 302), (327, 314, 294, 311), (328, 313, 293, 312), (329, 327, 311, 313), (330, 315, 295, 314), (315, 331, 277, 296), (301, 317, 335, 318), (319, 336, 334, 320), (320, 337, 321, 304), (321, 338, 322, 305), (339, 340, 324, 323), (324, 341, 325, 308), (341, 342, 326, 325), (342, 328, 312, 326), (338, 339, 323, 322), (318, 335, 336, 319), (343, 330, 314, 327), (344, 329, 313, 328), (345, 343, 327, 329), (330, 332, 331, 315), (320, 334, 349, 337), (337, 350, 338, 321), (351, 352, 340, 339), (340, 353, 341, 324), (353, 354, 342, 341), (354, 344, 328, 342), (350, 351, 339, 338), (343, 346, 332, 330), (355, 345, 329, 344), (345, 316, 346, 343), (355, 347, 316, 345), (356, 333, 347, 355), (357, 348, 333, 356), (337, 349, 359, 350), (351, 299, 358, 352), (352, 357, 353, 340), (357, 356, 354, 353), (356, 355, 344, 354), (350, 359, 299, 351), (352, 358, 348, 357), (130, 190, 132, 131)])
me_torus_002.polygons.foreach_set('use_smooth', [0, 0, 0, 0, 0, 0, 0, 0, 1, 1, 1, 1, 1, 0, 0, 0, 0, 1, 1, 1, 1, 1, 1, 1, 1, 1, 1, 1, 1, 1, 0, 0, 0, 0, 0, 0, 1, 1, 0, 1, 1, 1, 1, 1, 1, 1, 1, 1, 1, 1, 1, 1, 1, 1, 1, 0, 1, 1, 1, 1, 1, 1, 1, 1, 1, 1, 1, 1, 1, 1, 1, 1, 1, 1, 1, 1, 1, 1, 1, 1, 1, 1, 1, 1, 1, 1, 1, 1, 1, 1, 1, 1, 1, 1, 1, 1, 1, 1, 1, 1, 1, 1, 1, 1, 1, 1, 1, 0, 0, 1, 1, 1, 1, 1, 1, 1, 1, 1, 1, 1, 1, 1, 1, 1, 1, 1, 1, 1, 1, 0, 0, 0, 0, 1, 1, 0, 0, 0, 1, 1, 1, 1, 1, 1, 1, 1, 1, 1, 1, 1, 1, 1, 0, 1, 1, 1, 1, 1, 0, 0, 0, 1, 1, 1, 1, 1, 1, 0, 0, 1, 0, 1, 1, 1, 1, 0, 0, 1, 1, 1, 1, 1, 1, 1, 1, 1, 0, 0, 1, 1, 1, 1, 1, 0, 1, 1, 0, 1, 0, 1, 1, 1, 1, 1, 1, 1, 1, 0, 1, 1, 1, 1, 1, 1, 1, 1, 1, 1, 1, 1, 1, 1, 1, 0, 1, 1, 1, 1, 1, 1, 1, 1, 1, 1, 1, 1, 1, 1, 1, 1, 1, 1, 1, 1, 1, 1, 1, 1, 1, 1, 1, 1, 1, 1, 1, 1, 1, 1, 1, 1, 1, 1, 1, 1, 1, 1, 1, 1, 1, 1, 1, 1, 1, 1, 1, 1, 1, 1, 1, 1, 1, 1, 1, 1, 1, 1, 1, 1, 1, 1, 1, 1, 1, 1, 1, 1, 1, 1, 1, 1, 1, 1, 1, 1, 0])
me_torus_002.use_remesh_preserve_volume = False
me_torus_002.use_remesh_preserve_attributes = False
me_torus_002.use_mirror_vertex_groups = False
me_torus_002.update()

# ---- objects
ob_torus_005 = bpy.data.objects.new('Torus.005', me_torus_006)
ob_torus_004 = bpy.data.objects.new('Torus.004', me_torus_005)
ob_torus_003 = bpy.data.objects.new('Torus.003', me_torus_004)
ob_torus_002 = bpy.data.objects.new('Torus.002', me_torus_003)
ob_torus_001 = bpy.data.objects.new('Torus.001', me_torus_001)
ob_torus_000 = bpy.data.objects.new('Torus.000', me_torus_002)

# ---- transforms, parenting, visibility, modifiers, constraints
ob_torus_005.location = (0.0, 1.651, 0.0)
ob_torus_005.rotation_euler = (-0.0, 1.571, 0.0)
ob_torus_005.scale = (0.3598, 0.3598, 0.3598)
ob_torus_005.lineart.crease_threshold = 0.0
_m = ob_torus_005.modifiers.new('EdgeSplit', 'EDGE_SPLIT')
ob_torus_004.location = (0.0, 1.651, 0.0)
ob_torus_004.rotation_euler = (-0.0, 1.571, 0.0)
ob_torus_004.scale = (0.3598, 0.3598, 0.3598)
ob_torus_004.lineart.crease_threshold = 0.0
_m = ob_torus_004.modifiers.new('EdgeSplit', 'EDGE_SPLIT')
ob_torus_003.location = (0.0, 1.651, 0.0)
ob_torus_003.rotation_euler = (-0.0, 1.571, 0.0)
ob_torus_003.scale = (0.3598, 0.3598, 0.3598)
ob_torus_003.lineart.crease_threshold = 0.0
_m = ob_torus_003.modifiers.new('EdgeSplit', 'EDGE_SPLIT')
ob_torus_002.location = (0.0, 1.651, 0.0)
ob_torus_002.rotation_euler = (-0.0, 1.571, 0.0)
ob_torus_002.scale = (0.3598, 0.3598, 0.3598)
ob_torus_002.lineart.crease_threshold = 0.0
_m = ob_torus_002.modifiers.new('EdgeSplit', 'EDGE_SPLIT')
ob_torus_001.location = (0.0, 1.651, 0.0)
ob_torus_001.rotation_euler = (-0.0, 1.571, 0.0)
ob_torus_001.scale = (0.3598, 0.3598, 0.3598)
ob_torus_001.lineart.crease_threshold = 0.0
_m = ob_torus_001.modifiers.new('EdgeSplit', 'EDGE_SPLIT')
ob_torus_000.location = (0.0, 1.651, 0.0)
ob_torus_000.rotation_euler = (-0.0, 1.571, 0.0)
ob_torus_000.scale = (0.3598, 0.3598, 0.3598)
ob_torus_000.lineart.crease_threshold = 0.0
_m = ob_torus_000.modifiers.new('EdgeSplit', 'EDGE_SPLIT')

# ---- collection membership
col_collection_1.objects.link(ob_torus_005)
col_collection_1.objects.link(ob_torus_004)
col_collection_1.objects.link(ob_torus_003)
col_collection_1.objects.link(ob_torus_002)
col_collection_1.objects.link(ob_torus_001)
col_collection_1.objects.link(ob_torus_000)

# ---- scene / render settings (as saved in the file)
scene.frame_start = 1; scene.frame_end = 250; scene.frame_set(1)
scene.render.engine = 'BLENDER_EEVEE_NEXT'
scene.render.resolution_percentage = 50
scene.render.dither_intensity = 0.0
scene.cycles.use_denoising = False
scene.cycles.samples = 128
scene.cycles.sampling_pattern = 'TABULATED_SOBOL'
scene.cycles.use_adaptive_sampling = False
scene.cycles.use_light_tree = False
scene.cycles.blur_glossy = 0.0
scene.cycles.sample_clamp_indirect = 0.0
scene.view_settings.view_transform = 'Standard'
bpy.context.view_layer.update()

# ---- added for rendering (the .blend has no active camera and no usable light): camera, sun
cam_auto = bpy.data.cameras.new('AutoCamera')
cam_auto.lens = 50.0
cam_auto.sensor_width = 36.0
cam_auto.clip_end = 1000.0
ob_auto_camera = bpy.data.objects.new('AutoCamera', cam_auto)
scene.collection.objects.link(ob_auto_camera)
ob_auto_camera.location = (2.22616, -1.73803, 1.78093)
ob_auto_camera.rotation_euler = (1.09748, -7.21219e-08, 0.694738)
scene.camera = ob_auto_camera
light_auto_sun = bpy.data.lights.new('AutoSun', 'SUN')
light_auto_sun.energy = 3.0
light_auto_sun.angle = 0.0523599
ob_auto_sun = bpy.data.objects.new('AutoSun', light_auto_sun)
scene.collection.objects.link(ob_auto_sun)
ob_auto_sun.rotation_euler = (0.872665, 0.174533, 0.523599)
bpy.context.view_layer.update()
